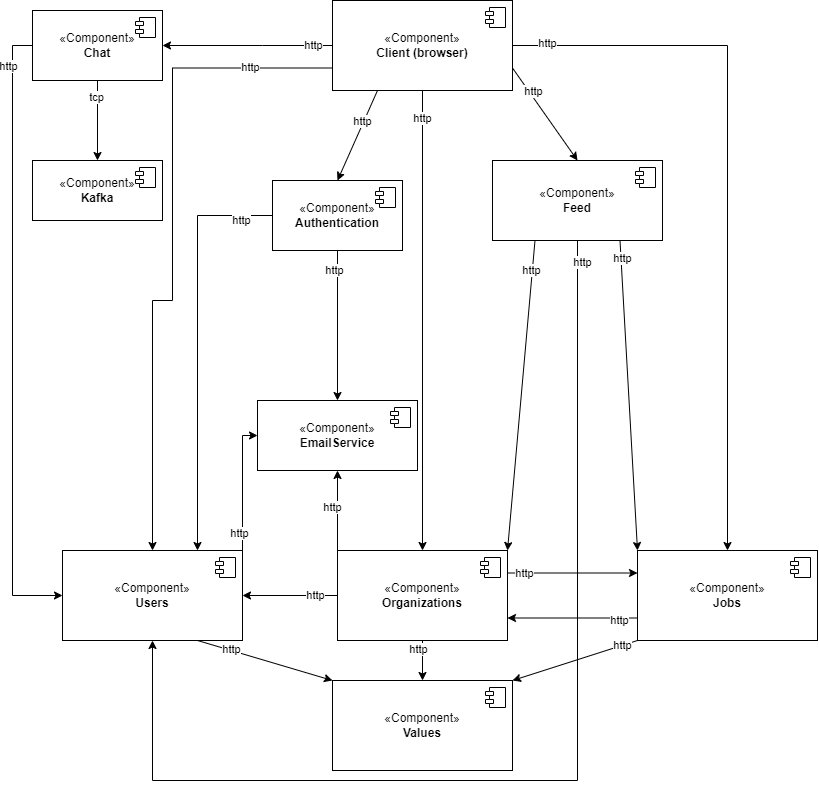

The diagram above was exported from draw.io. Its source (the exported page's mxGraphModel, read from the mxfile embedded in the PNG):
<mxGraphModel dx="1161" dy="638" grid="0" gridSize="10" guides="1" tooltips="1" connect="1" arrows="1" fold="1" page="0" pageScale="1" pageWidth="1100" pageHeight="850" background="none" math="0" shadow="0">
  <root>
    <mxCell id="0" />
    <mxCell id="1" parent="0" />
    <mxCell id="VcfTXoHBfz0TL5d1kjiD-8" style="edgeStyle=orthogonalEdgeStyle;rounded=0;orthogonalLoop=1;jettySize=auto;html=1;entryX=0;entryY=0.5;entryDx=0;entryDy=0;" parent="1" source="aY6ecW8DdmCvBcdu5EFv-39" target="aY6ecW8DdmCvBcdu5EFv-41" edge="1">
      <mxGeometry relative="1" as="geometry">
        <Array as="points">
          <mxPoint x="50" y="65" />
          <mxPoint x="50" y="615" />
        </Array>
      </mxGeometry>
    </mxCell>
    <mxCell id="aY6ecW8DdmCvBcdu5EFv-39" value="«Component»&lt;br&gt;&lt;b&gt;Chat&lt;/b&gt;" style="html=1;dropTarget=0;whiteSpace=wrap;" parent="1" vertex="1">
      <mxGeometry x="70" y="30" width="130" height="70" as="geometry" />
    </mxCell>
    <mxCell id="aY6ecW8DdmCvBcdu5EFv-40" value="" style="shape=module;jettyWidth=8;jettyHeight=4;" parent="aY6ecW8DdmCvBcdu5EFv-39" vertex="1">
      <mxGeometry x="1" width="20" height="20" relative="1" as="geometry">
        <mxPoint x="-27" y="7" as="offset" />
      </mxGeometry>
    </mxCell>
    <mxCell id="VcfTXoHBfz0TL5d1kjiD-1" style="edgeStyle=orthogonalEdgeStyle;rounded=0;orthogonalLoop=1;jettySize=auto;html=1;entryX=0;entryY=0.5;entryDx=0;entryDy=0;exitX=1;exitY=0;exitDx=0;exitDy=0;" parent="1" source="aY6ecW8DdmCvBcdu5EFv-41" target="aY6ecW8DdmCvBcdu5EFv-55" edge="1">
      <mxGeometry relative="1" as="geometry">
        <Array as="points">
          <mxPoint x="280" y="455" />
        </Array>
      </mxGeometry>
    </mxCell>
    <mxCell id="aY6ecW8DdmCvBcdu5EFv-41" value="«Component»&lt;br&gt;&lt;b&gt;Users&lt;/b&gt;" style="html=1;dropTarget=0;whiteSpace=wrap;" parent="1" vertex="1">
      <mxGeometry x="100" y="570" width="180" height="90" as="geometry" />
    </mxCell>
    <mxCell id="aY6ecW8DdmCvBcdu5EFv-42" value="" style="shape=module;jettyWidth=8;jettyHeight=4;" parent="aY6ecW8DdmCvBcdu5EFv-41" vertex="1">
      <mxGeometry x="1" width="20" height="20" relative="1" as="geometry">
        <mxPoint x="-27" y="7" as="offset" />
      </mxGeometry>
    </mxCell>
    <mxCell id="VcfTXoHBfz0TL5d1kjiD-7" style="edgeStyle=orthogonalEdgeStyle;rounded=0;orthogonalLoop=1;jettySize=auto;html=1;entryX=1;entryY=0.75;entryDx=0;entryDy=0;exitX=0;exitY=0.75;exitDx=0;exitDy=0;" parent="1" source="aY6ecW8DdmCvBcdu5EFv-43" target="aY6ecW8DdmCvBcdu5EFv-45" edge="1">
      <mxGeometry relative="1" as="geometry" />
    </mxCell>
    <mxCell id="aY6ecW8DdmCvBcdu5EFv-43" value="«Component»&lt;br&gt;&lt;b&gt;Jobs&lt;/b&gt;" style="html=1;dropTarget=0;whiteSpace=wrap;" parent="1" vertex="1">
      <mxGeometry x="675" y="570" width="180" height="90" as="geometry" />
    </mxCell>
    <mxCell id="aY6ecW8DdmCvBcdu5EFv-44" value="" style="shape=module;jettyWidth=8;jettyHeight=4;" parent="aY6ecW8DdmCvBcdu5EFv-43" vertex="1">
      <mxGeometry x="1" width="20" height="20" relative="1" as="geometry">
        <mxPoint x="-27" y="7" as="offset" />
      </mxGeometry>
    </mxCell>
    <mxCell id="VcfTXoHBfz0TL5d1kjiD-2" style="edgeStyle=orthogonalEdgeStyle;rounded=0;orthogonalLoop=1;jettySize=auto;html=1;entryX=0.5;entryY=1;entryDx=0;entryDy=0;exitX=0;exitY=0;exitDx=0;exitDy=0;" parent="1" source="aY6ecW8DdmCvBcdu5EFv-45" target="aY6ecW8DdmCvBcdu5EFv-55" edge="1">
      <mxGeometry relative="1" as="geometry" />
    </mxCell>
    <mxCell id="VcfTXoHBfz0TL5d1kjiD-6" style="edgeStyle=orthogonalEdgeStyle;rounded=0;orthogonalLoop=1;jettySize=auto;html=1;entryX=0;entryY=0.25;entryDx=0;entryDy=0;exitX=1;exitY=0.25;exitDx=0;exitDy=0;" parent="1" source="aY6ecW8DdmCvBcdu5EFv-45" target="aY6ecW8DdmCvBcdu5EFv-43" edge="1">
      <mxGeometry relative="1" as="geometry" />
    </mxCell>
    <mxCell id="aY6ecW8DdmCvBcdu5EFv-45" value="«Component»&lt;br&gt;&lt;b&gt;Organizations&lt;/b&gt;" style="html=1;dropTarget=0;whiteSpace=wrap;" parent="1" vertex="1">
      <mxGeometry x="375" y="570" width="170" height="90" as="geometry" />
    </mxCell>
    <mxCell id="aY6ecW8DdmCvBcdu5EFv-46" value="" style="shape=module;jettyWidth=8;jettyHeight=4;" parent="aY6ecW8DdmCvBcdu5EFv-45" vertex="1">
      <mxGeometry x="1" width="20" height="20" relative="1" as="geometry">
        <mxPoint x="-27" y="7" as="offset" />
      </mxGeometry>
    </mxCell>
    <mxCell id="VcfTXoHBfz0TL5d1kjiD-3" style="edgeStyle=orthogonalEdgeStyle;rounded=0;orthogonalLoop=1;jettySize=auto;html=1;entryX=0.5;entryY=1;entryDx=0;entryDy=0;" parent="1" source="aY6ecW8DdmCvBcdu5EFv-47" target="aY6ecW8DdmCvBcdu5EFv-41" edge="1">
      <mxGeometry relative="1" as="geometry">
        <Array as="points">
          <mxPoint x="615" y="800" />
          <mxPoint x="190" y="800" />
        </Array>
      </mxGeometry>
    </mxCell>
    <mxCell id="aY6ecW8DdmCvBcdu5EFv-47" value="«Component»&lt;br&gt;&lt;b&gt;Feed&lt;/b&gt;" style="html=1;dropTarget=0;whiteSpace=wrap;" parent="1" vertex="1">
      <mxGeometry x="530" y="180" width="170" height="80" as="geometry" />
    </mxCell>
    <mxCell id="aY6ecW8DdmCvBcdu5EFv-48" value="" style="shape=module;jettyWidth=8;jettyHeight=4;" parent="aY6ecW8DdmCvBcdu5EFv-47" vertex="1">
      <mxGeometry x="1" width="20" height="20" relative="1" as="geometry">
        <mxPoint x="-27" y="7" as="offset" />
      </mxGeometry>
    </mxCell>
    <mxCell id="aY6ecW8DdmCvBcdu5EFv-49" value="«Component»&lt;br&gt;&lt;b&gt;Values&lt;/b&gt;" style="html=1;dropTarget=0;whiteSpace=wrap;" parent="1" vertex="1">
      <mxGeometry x="370" y="700" width="180" height="90" as="geometry" />
    </mxCell>
    <mxCell id="aY6ecW8DdmCvBcdu5EFv-50" value="" style="shape=module;jettyWidth=8;jettyHeight=4;" parent="aY6ecW8DdmCvBcdu5EFv-49" vertex="1">
      <mxGeometry x="1" width="20" height="20" relative="1" as="geometry">
        <mxPoint x="-27" y="7" as="offset" />
      </mxGeometry>
    </mxCell>
    <mxCell id="aY6ecW8DdmCvBcdu5EFv-51" value="«Component»&lt;br&gt;&lt;b&gt;Kafka&lt;/b&gt;" style="html=1;dropTarget=0;whiteSpace=wrap;" parent="1" vertex="1">
      <mxGeometry x="70" y="180" width="130" height="60" as="geometry" />
    </mxCell>
    <mxCell id="aY6ecW8DdmCvBcdu5EFv-52" value="" style="shape=module;jettyWidth=8;jettyHeight=4;" parent="aY6ecW8DdmCvBcdu5EFv-51" vertex="1">
      <mxGeometry x="1" width="20" height="20" relative="1" as="geometry">
        <mxPoint x="-27" y="7" as="offset" />
      </mxGeometry>
    </mxCell>
    <mxCell id="aY6ecW8DdmCvBcdu5EFv-55" value="«Component»&lt;br&gt;&lt;b&gt;EmailService&lt;/b&gt;" style="html=1;dropTarget=0;whiteSpace=wrap;" parent="1" vertex="1">
      <mxGeometry x="295" y="420" width="160" height="70" as="geometry" />
    </mxCell>
    <mxCell id="aY6ecW8DdmCvBcdu5EFv-56" value="" style="shape=module;jettyWidth=8;jettyHeight=4;" parent="aY6ecW8DdmCvBcdu5EFv-55" vertex="1">
      <mxGeometry x="1" width="20" height="20" relative="1" as="geometry">
        <mxPoint x="-27" y="7" as="offset" />
      </mxGeometry>
    </mxCell>
    <mxCell id="aY6ecW8DdmCvBcdu5EFv-57" value="" style="endArrow=classic;html=1;rounded=0;exitX=0.5;exitY=1;exitDx=0;exitDy=0;entryX=0.5;entryY=0;entryDx=0;entryDy=0;" parent="1" source="aY6ecW8DdmCvBcdu5EFv-39" target="aY6ecW8DdmCvBcdu5EFv-51" edge="1">
      <mxGeometry width="50" height="50" relative="1" as="geometry">
        <mxPoint x="165" y="740" as="sourcePoint" />
        <mxPoint x="190" y="310" as="targetPoint" />
      </mxGeometry>
    </mxCell>
    <mxCell id="VcfTXoHBfz0TL5d1kjiD-4" style="edgeStyle=orthogonalEdgeStyle;rounded=0;orthogonalLoop=1;jettySize=auto;html=1;entryX=1;entryY=0.5;entryDx=0;entryDy=0;exitX=0;exitY=0.5;exitDx=0;exitDy=0;" parent="1" source="aY6ecW8DdmCvBcdu5EFv-58" target="aY6ecW8DdmCvBcdu5EFv-39" edge="1">
      <mxGeometry relative="1" as="geometry">
        <Array as="points">
          <mxPoint x="300" y="65" />
          <mxPoint x="300" y="65" />
        </Array>
      </mxGeometry>
    </mxCell>
    <mxCell id="ly77QcfRdZvbhskSm6Sl-1" value="http" style="edgeLabel;html=1;align=center;verticalAlign=middle;resizable=0;points=[];" vertex="1" connectable="0" parent="VcfTXoHBfz0TL5d1kjiD-4">
      <mxGeometry x="-0.2732" y="3" relative="1" as="geometry">
        <mxPoint x="42" y="-3" as="offset" />
      </mxGeometry>
    </mxCell>
    <mxCell id="VcfTXoHBfz0TL5d1kjiD-5" style="edgeStyle=orthogonalEdgeStyle;rounded=0;orthogonalLoop=1;jettySize=auto;html=1;entryX=0.5;entryY=0;entryDx=0;entryDy=0;exitX=0;exitY=0.75;exitDx=0;exitDy=0;" parent="1" source="aY6ecW8DdmCvBcdu5EFv-58" target="aY6ecW8DdmCvBcdu5EFv-41" edge="1">
      <mxGeometry relative="1" as="geometry">
        <Array as="points">
          <mxPoint x="210" y="88" />
          <mxPoint x="210" y="320" />
          <mxPoint x="190" y="320" />
        </Array>
      </mxGeometry>
    </mxCell>
    <mxCell id="VcfTXoHBfz0TL5d1kjiD-9" style="edgeStyle=orthogonalEdgeStyle;rounded=0;orthogonalLoop=1;jettySize=auto;html=1;" parent="1" source="aY6ecW8DdmCvBcdu5EFv-58" target="aY6ecW8DdmCvBcdu5EFv-43" edge="1">
      <mxGeometry relative="1" as="geometry" />
    </mxCell>
    <mxCell id="aY6ecW8DdmCvBcdu5EFv-58" value="«Component»&lt;br&gt;&lt;b&gt;Client (browser)&lt;/b&gt;" style="html=1;dropTarget=0;whiteSpace=wrap;" parent="1" vertex="1">
      <mxGeometry x="370" y="20" width="180" height="90" as="geometry" />
    </mxCell>
    <mxCell id="aY6ecW8DdmCvBcdu5EFv-59" value="" style="shape=module;jettyWidth=8;jettyHeight=4;" parent="aY6ecW8DdmCvBcdu5EFv-58" vertex="1">
      <mxGeometry x="1" width="20" height="20" relative="1" as="geometry">
        <mxPoint x="-27" y="7" as="offset" />
      </mxGeometry>
    </mxCell>
    <mxCell id="aY6ecW8DdmCvBcdu5EFv-61" value="" style="endArrow=classic;html=1;rounded=0;entryX=0.5;entryY=0;entryDx=0;entryDy=0;exitX=1;exitY=0.75;exitDx=0;exitDy=0;" parent="1" source="aY6ecW8DdmCvBcdu5EFv-58" target="aY6ecW8DdmCvBcdu5EFv-47" edge="1">
      <mxGeometry width="50" height="50" relative="1" as="geometry">
        <mxPoint x="620" y="90" as="sourcePoint" />
        <mxPoint x="675" y="180" as="targetPoint" />
      </mxGeometry>
    </mxCell>
    <mxCell id="aY6ecW8DdmCvBcdu5EFv-64" value="" style="endArrow=classic;html=1;rounded=0;entryX=0;entryY=0;entryDx=0;entryDy=0;exitX=0.75;exitY=1;exitDx=0;exitDy=0;" parent="1" source="aY6ecW8DdmCvBcdu5EFv-41" target="aY6ecW8DdmCvBcdu5EFv-49" edge="1">
      <mxGeometry width="50" height="50" relative="1" as="geometry">
        <mxPoint x="485" y="770" as="sourcePoint" />
        <mxPoint x="570" y="690" as="targetPoint" />
      </mxGeometry>
    </mxCell>
    <mxCell id="aY6ecW8DdmCvBcdu5EFv-65" value="" style="endArrow=classic;html=1;rounded=0;entryX=1;entryY=0;entryDx=0;entryDy=0;exitX=0;exitY=1;exitDx=0;exitDy=0;" parent="1" source="aY6ecW8DdmCvBcdu5EFv-43" target="aY6ecW8DdmCvBcdu5EFv-49" edge="1">
      <mxGeometry width="50" height="50" relative="1" as="geometry">
        <mxPoint x="805" y="710" as="sourcePoint" />
        <mxPoint x="855" y="810" as="targetPoint" />
      </mxGeometry>
    </mxCell>
    <mxCell id="aY6ecW8DdmCvBcdu5EFv-66" value="" style="endArrow=classic;html=1;rounded=0;entryX=0.5;entryY=0;entryDx=0;entryDy=0;exitX=0.5;exitY=1;exitDx=0;exitDy=0;" parent="1" source="aY6ecW8DdmCvBcdu5EFv-45" target="aY6ecW8DdmCvBcdu5EFv-49" edge="1">
      <mxGeometry width="50" height="50" relative="1" as="geometry">
        <mxPoint x="830" y="690" as="sourcePoint" />
        <mxPoint x="750" y="790" as="targetPoint" />
      </mxGeometry>
    </mxCell>
    <mxCell id="aY6ecW8DdmCvBcdu5EFv-67" value="" style="endArrow=classic;html=1;rounded=0;entryX=1;entryY=0.5;entryDx=0;entryDy=0;exitX=0;exitY=0.5;exitDx=0;exitDy=0;" parent="1" source="aY6ecW8DdmCvBcdu5EFv-45" target="aY6ecW8DdmCvBcdu5EFv-41" edge="1">
      <mxGeometry width="50" height="50" relative="1" as="geometry">
        <mxPoint x="830" y="690" as="sourcePoint" />
        <mxPoint x="750" y="790" as="targetPoint" />
      </mxGeometry>
    </mxCell>
    <mxCell id="aY6ecW8DdmCvBcdu5EFv-68" value="" style="endArrow=classic;html=1;rounded=0;entryX=1;entryY=0;entryDx=0;entryDy=0;exitX=0.25;exitY=1;exitDx=0;exitDy=0;" parent="1" source="aY6ecW8DdmCvBcdu5EFv-47" target="aY6ecW8DdmCvBcdu5EFv-45" edge="1">
      <mxGeometry width="50" height="50" relative="1" as="geometry">
        <mxPoint x="840" y="700" as="sourcePoint" />
        <mxPoint x="760" y="800" as="targetPoint" />
      </mxGeometry>
    </mxCell>
    <mxCell id="aY6ecW8DdmCvBcdu5EFv-69" value="" style="endArrow=classic;html=1;rounded=0;entryX=0;entryY=0;entryDx=0;entryDy=0;exitX=0.75;exitY=1;exitDx=0;exitDy=0;" parent="1" source="aY6ecW8DdmCvBcdu5EFv-47" target="aY6ecW8DdmCvBcdu5EFv-43" edge="1">
      <mxGeometry width="50" height="50" relative="1" as="geometry">
        <mxPoint x="660" y="380" as="sourcePoint" />
        <mxPoint x="660" y="600" as="targetPoint" />
      </mxGeometry>
    </mxCell>
    <mxCell id="aY6ecW8DdmCvBcdu5EFv-70" value="" style="endArrow=classic;html=1;rounded=0;exitX=0.5;exitY=1;exitDx=0;exitDy=0;entryX=0.5;entryY=0;entryDx=0;entryDy=0;" parent="1" source="aY6ecW8DdmCvBcdu5EFv-58" target="aY6ecW8DdmCvBcdu5EFv-45" edge="1">
      <mxGeometry width="50" height="50" relative="1" as="geometry">
        <mxPoint x="505" y="490" as="sourcePoint" />
        <mxPoint x="555" y="440" as="targetPoint" />
      </mxGeometry>
    </mxCell>
    <mxCell id="aY6ecW8DdmCvBcdu5EFv-78" value="«Component»&lt;br&gt;&lt;b&gt;Authentication&lt;/b&gt;" style="html=1;dropTarget=0;whiteSpace=wrap;" parent="1" vertex="1">
      <mxGeometry x="310" y="200" width="130" height="70" as="geometry" />
    </mxCell>
    <mxCell id="aY6ecW8DdmCvBcdu5EFv-79" value="" style="shape=module;jettyWidth=8;jettyHeight=4;" parent="aY6ecW8DdmCvBcdu5EFv-78" vertex="1">
      <mxGeometry x="1" width="20" height="20" relative="1" as="geometry">
        <mxPoint x="-27" y="7" as="offset" />
      </mxGeometry>
    </mxCell>
    <mxCell id="aY6ecW8DdmCvBcdu5EFv-80" value="" style="endArrow=classic;html=1;rounded=0;exitX=0;exitY=0.5;exitDx=0;exitDy=0;entryX=0.75;entryY=0;entryDx=0;entryDy=0;" parent="1" source="aY6ecW8DdmCvBcdu5EFv-78" target="aY6ecW8DdmCvBcdu5EFv-41" edge="1">
      <mxGeometry width="50" height="50" relative="1" as="geometry">
        <mxPoint x="410" y="570" as="sourcePoint" />
        <mxPoint x="460" y="520" as="targetPoint" />
        <Array as="points">
          <mxPoint x="235" y="235" />
        </Array>
      </mxGeometry>
    </mxCell>
    <mxCell id="aY6ecW8DdmCvBcdu5EFv-81" value="" style="endArrow=classic;html=1;rounded=0;exitX=0.5;exitY=1;exitDx=0;exitDy=0;entryX=0.5;entryY=0;entryDx=0;entryDy=0;" parent="1" source="aY6ecW8DdmCvBcdu5EFv-78" target="aY6ecW8DdmCvBcdu5EFv-55" edge="1">
      <mxGeometry width="50" height="50" relative="1" as="geometry">
        <mxPoint x="420" y="530" as="sourcePoint" />
        <mxPoint x="470" y="480" as="targetPoint" />
      </mxGeometry>
    </mxCell>
    <mxCell id="aY6ecW8DdmCvBcdu5EFv-83" value="" style="endArrow=classic;html=1;rounded=0;exitX=0.25;exitY=1;exitDx=0;exitDy=0;entryX=0.5;entryY=0;entryDx=0;entryDy=0;" parent="1" source="aY6ecW8DdmCvBcdu5EFv-58" target="aY6ecW8DdmCvBcdu5EFv-78" edge="1">
      <mxGeometry width="50" height="50" relative="1" as="geometry">
        <mxPoint x="440" y="310" as="sourcePoint" />
        <mxPoint x="490" y="260" as="targetPoint" />
      </mxGeometry>
    </mxCell>
    <mxCell id="ly77QcfRdZvbhskSm6Sl-2" value="http" style="edgeLabel;html=1;align=center;verticalAlign=middle;resizable=0;points=[];" vertex="1" connectable="0" parent="1">
      <mxGeometry x="360" y="10" as="geometry">
        <mxPoint x="225" y="53" as="offset" />
      </mxGeometry>
    </mxCell>
    <mxCell id="ly77QcfRdZvbhskSm6Sl-3" value="http" style="edgeLabel;html=1;align=center;verticalAlign=middle;resizable=0;points=[];" vertex="1" connectable="0" parent="1">
      <mxGeometry x="310" y="53" as="geometry">
        <mxPoint x="-22" y="34" as="offset" />
      </mxGeometry>
    </mxCell>
    <mxCell id="ly77QcfRdZvbhskSm6Sl-4" value="http" style="edgeLabel;html=1;align=center;verticalAlign=middle;resizable=0;points=[];" vertex="1" connectable="0" parent="1">
      <mxGeometry x="371" y="43" as="geometry">
        <mxPoint x="89" y="95" as="offset" />
      </mxGeometry>
    </mxCell>
    <mxCell id="ly77QcfRdZvbhskSm6Sl-5" value="http" style="edgeLabel;html=1;align=center;verticalAlign=middle;resizable=0;points=[];" vertex="1" connectable="0" parent="1">
      <mxGeometry x="381" y="53" as="geometry">
        <mxPoint x="19" y="88" as="offset" />
      </mxGeometry>
    </mxCell>
    <mxCell id="ly77QcfRdZvbhskSm6Sl-6" value="http" style="edgeLabel;html=1;align=center;verticalAlign=middle;resizable=0;points=[];" vertex="1" connectable="0" parent="1">
      <mxGeometry x="391" y="63" as="geometry">
        <mxPoint x="180" y="48" as="offset" />
      </mxGeometry>
    </mxCell>
    <mxCell id="ly77QcfRdZvbhskSm6Sl-7" value="http" style="edgeLabel;html=1;align=center;verticalAlign=middle;resizable=0;points=[];" vertex="1" connectable="0" parent="1">
      <mxGeometry x="401" y="73" as="geometry">
        <mxPoint x="219" y="209" as="offset" />
      </mxGeometry>
    </mxCell>
    <mxCell id="ly77QcfRdZvbhskSm6Sl-8" value="http" style="edgeLabel;html=1;align=center;verticalAlign=middle;resizable=0;points=[];" vertex="1" connectable="0" parent="1">
      <mxGeometry x="411" y="83" as="geometry">
        <mxPoint x="158" y="207" as="offset" />
      </mxGeometry>
    </mxCell>
    <mxCell id="ly77QcfRdZvbhskSm6Sl-9" value="http" style="edgeLabel;html=1;align=center;verticalAlign=middle;resizable=0;points=[];" vertex="1" connectable="0" parent="1">
      <mxGeometry x="421" y="93" as="geometry">
        <mxPoint x="239" y="185" as="offset" />
      </mxGeometry>
    </mxCell>
    <mxCell id="ly77QcfRdZvbhskSm6Sl-10" value="tcp" style="edgeLabel;html=1;align=center;verticalAlign=middle;resizable=0;points=[];" vertex="1" connectable="0" parent="1">
      <mxGeometry x="431" y="103" as="geometry">
        <mxPoint x="-297" y="14" as="offset" />
      </mxGeometry>
    </mxCell>
    <mxCell id="ly77QcfRdZvbhskSm6Sl-11" value="http" style="edgeLabel;html=1;align=center;verticalAlign=middle;resizable=0;points=[];" vertex="1" connectable="0" parent="1">
      <mxGeometry x="441" y="113" as="geometry">
        <mxPoint x="-69" y="177" as="offset" />
      </mxGeometry>
    </mxCell>
    <mxCell id="ly77QcfRdZvbhskSm6Sl-12" value="http" style="edgeLabel;html=1;align=center;verticalAlign=middle;resizable=0;points=[];" vertex="1" connectable="0" parent="1">
      <mxGeometry x="451" y="123" as="geometry">
        <mxPoint x="-172" y="117" as="offset" />
      </mxGeometry>
    </mxCell>
    <mxCell id="ly77QcfRdZvbhskSm6Sl-13" value="http" style="edgeLabel;html=1;align=center;verticalAlign=middle;resizable=0;points=[];" vertex="1" connectable="0" parent="1">
      <mxGeometry x="461" y="133" as="geometry">
        <mxPoint x="-415" y="-47" as="offset" />
      </mxGeometry>
    </mxCell>
    <mxCell id="ly77QcfRdZvbhskSm6Sl-14" value="http" style="edgeLabel;html=1;align=center;verticalAlign=middle;resizable=0;points=[];" vertex="1" connectable="0" parent="1">
      <mxGeometry x="471" y="143" as="geometry">
        <mxPoint x="-101" y="384" as="offset" />
      </mxGeometry>
    </mxCell>
    <mxCell id="ly77QcfRdZvbhskSm6Sl-15" value="http" style="edgeLabel;html=1;align=center;verticalAlign=middle;resizable=0;points=[];" vertex="1" connectable="0" parent="1">
      <mxGeometry x="481" y="153" as="geometry">
        <mxPoint x="-204" y="400" as="offset" />
      </mxGeometry>
    </mxCell>
    <mxCell id="ly77QcfRdZvbhskSm6Sl-16" value="http" style="edgeLabel;html=1;align=center;verticalAlign=middle;resizable=0;points=[];" vertex="1" connectable="0" parent="1">
      <mxGeometry x="491" y="163" as="geometry">
        <mxPoint x="-138" y="452" as="offset" />
      </mxGeometry>
    </mxCell>
    <mxCell id="ly77QcfRdZvbhskSm6Sl-17" value="http" style="edgeLabel;html=1;align=center;verticalAlign=middle;resizable=0;points=[];" vertex="1" connectable="0" parent="1">
      <mxGeometry x="501" y="173" as="geometry">
        <mxPoint x="61" y="420" as="offset" />
      </mxGeometry>
    </mxCell>
    <mxCell id="ly77QcfRdZvbhskSm6Sl-18" value="http" style="edgeLabel;html=1;align=center;verticalAlign=middle;resizable=0;points=[];" vertex="1" connectable="0" parent="1">
      <mxGeometry x="511" y="183" as="geometry">
        <mxPoint x="146" y="457" as="offset" />
      </mxGeometry>
    </mxCell>
    <mxCell id="ly77QcfRdZvbhskSm6Sl-19" value="http" style="edgeLabel;html=1;align=center;verticalAlign=middle;resizable=0;points=[];" vertex="1" connectable="0" parent="1">
      <mxGeometry x="521" y="200" as="geometry">
        <mxPoint x="139" y="465" as="offset" />
      </mxGeometry>
    </mxCell>
    <mxCell id="ly77QcfRdZvbhskSm6Sl-20" value="http" style="edgeLabel;html=1;align=center;verticalAlign=middle;resizable=0;points=[];" vertex="1" connectable="0" parent="1">
      <mxGeometry x="531" y="203" as="geometry">
        <mxPoint x="-262" y="466" as="offset" />
      </mxGeometry>
    </mxCell>
    <mxCell id="ly77QcfRdZvbhskSm6Sl-21" value="http" style="edgeLabel;html=1;align=center;verticalAlign=middle;resizable=0;points=[];" vertex="1" connectable="0" parent="1">
      <mxGeometry x="541" y="213" as="geometry">
        <mxPoint x="-85" y="456" as="offset" />
      </mxGeometry>
    </mxCell>
  </root>
</mxGraphModel>